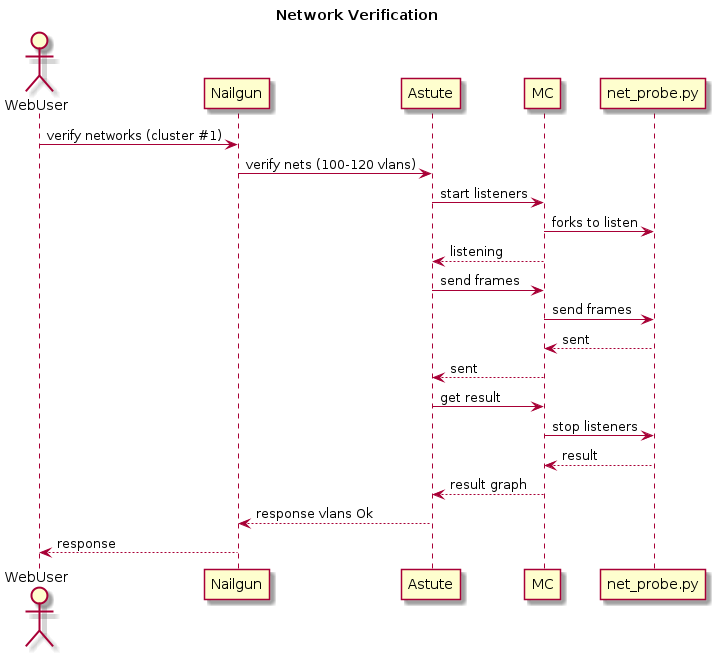

The diagram above was rendered by PlantUML. Its source (embedded in the PNG):
@startuml
title Network Verification
actor WebUser

WebUser -> Nailgun: verify networks (cluster #1)
Nailgun -> Astute: verify nets (100-120 vlans)
Astute -> MC: start listeners
MC -> net_probe.py: forks to listen
MC --> Astute: listening
Astute -> MC: send frames
MC -> net_probe.py: send frames
net_probe.py --> MC: sent
MC --> Astute: sent

Astute -> MC: get result
MC -> net_probe.py: stop listeners
net_probe.py --> MC: result
MC --> Astute: result graph
Astute --> Nailgun: response vlans Ok
Nailgun --> WebUser: response

@enduml